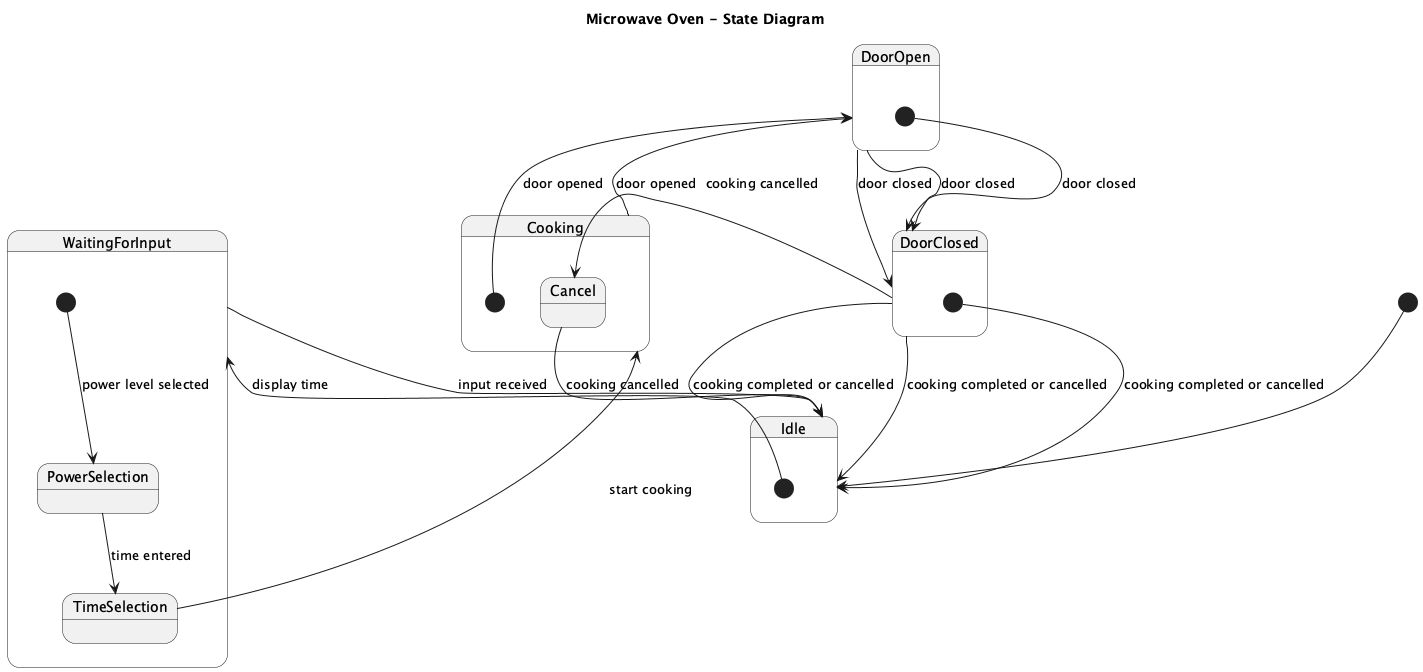

The diagram above was rendered by PlantUML. Its source (embedded in the PNG):
@startuml
title Microwave Oven - State Diagram

[*] --> Idle

state Idle {
  [*] --> WaitingForInput : display time
  WaitingForInput --> Idle : input received
}

state WaitingForInput {
  [*] --> PowerSelection : power level selected
  PowerSelection --> TimeSelection : time entered
  TimeSelection --> Cooking : start cooking
  Cooking --> DoorOpen : door opened
  DoorOpen --> DoorClosed : door closed
  DoorClosed --> Idle : cooking completed or cancelled
}

state Cooking {
  [*] --> DoorOpen : door opened
  DoorOpen --> DoorClosed : door closed
  DoorClosed --> Idle : cooking completed or cancelled
  DoorClosed --> Cancel : cooking cancelled
  Cancel --> Idle : cooking cancelled
}

state DoorOpen {
  [*] --> DoorClosed : door closed
}

state DoorClosed {
  [*] --> Idle : cooking completed or cancelled
}

@enduml